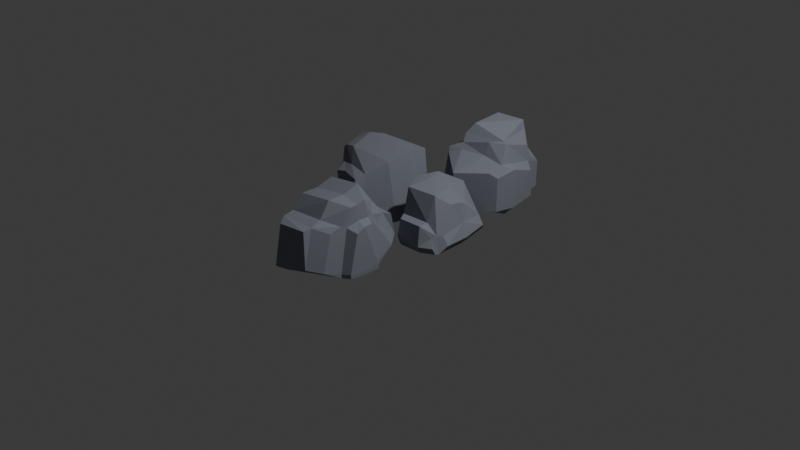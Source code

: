 # Source: rocks_plain.blend  (saved by Blender 4.2.66; exported with 4.5.12 LTS)
import bpy
from mathutils import Matrix  # noqa: F401  (used for matrix-valued properties, if any)

bpy.ops.wm.read_factory_settings(use_empty=True)
scene = bpy.context.scene
scene.name = 'Scene'

# ---- collections
col_collection = bpy.data.collections.new('Collection'); scene.collection.children.link(col_collection)

# ---- materials (node trees are filled in below, after node groups)
mat_rock = bpy.data.materials.new('Rock')
mat_rock.alpha_threshold = 0.0
mat_rock.diffuse_color = (0.2442, 0.2583, 0.3032, 1.0)
mat_rock.roughness = 0.5
mat_rock_001 = bpy.data.materials.new('Rock.001')
mat_rock_001.alpha_threshold = 0.0
mat_rock_001.diffuse_color = (0.2442, 0.2583, 0.3032, 1.0)
mat_rock_001.roughness = 0.5
mat_rock_002 = bpy.data.materials.new('Rock.002')
mat_rock_002.alpha_threshold = 0.0
mat_rock_002.diffuse_color = (0.2442, 0.2583, 0.3032, 1.0)
mat_rock_002.roughness = 0.5
mat_rock_003 = bpy.data.materials.new('Rock.003')
mat_rock_003.alpha_threshold = 0.0
mat_rock_003.diffuse_color = (0.2442, 0.2583, 0.3032, 1.0)
mat_rock_003.roughness = 0.5

# ---- material node trees

# ---- world
world_world = bpy.data.worlds.new('World'); scene.world = world_world
world_world.use_nodes = True; world_world.node_tree.nodes.clear()
_N = world_world.node_tree.nodes; _L = world_world.node_tree.links
n0 = _N.new('ShaderNodeOutputWorld'); n0.name = 'World Output'; n0.location = (300, 300)
n1 = _N.new('ShaderNodeBackground'); n1.name = 'Background'; n1.location = (10, 300)
n1.inputs[0].default_value = (0.05088, 0.05088, 0.05088, 1.0)
_L.new(n1.outputs[0], n0.inputs[0])
n0.is_active_output = True
world_world.color = (0.05088, 0.05088, 0.05088)
world_world.sun_shadow_jitter_overblur = 0.0

# ---- cameras
cam_camera = bpy.data.cameras.new('Camera')
cam_camera.clip_end = 100.0
cam_camera.ortho_scale = 7.314

# ---- lights
light_light = bpy.data.lights.new('Light', 'POINT')
light_light.energy = 1000.0
light_light.shadow_soft_size = 0.1

# ---- meshes
me_cube_022 = bpy.data.meshes.new('Cube.022')
me_cube_022.from_pydata([(-0.3028, 0.5729, -0.2057), (0.185, 0.4199, -0.1485), (-0.3082, 0.4667, 0.1629), (0.1503, 0.2555, 0.1272), (0.08352, 0.5549, -0.1027), (0.0625, 0.4179, 0.1549), (0.07999, 0.5098, 0.1231), (-0.238, 0.5411, 0.1065), (-0.2639, 0.6253, -0.1568), (-0.2963, 0.4752, -0.2705), (0.01039, 0.4204, -0.2098), (0.224, 0.2183, -0.2171), (0.1729, 0.08859, 0.4381), (-0.3972, 0.1805, 0.4536), (-0.01156, 0.1721, 0.5105), (-0.4286, 0.2875, -0.2317), (0.224, 0.2183, -0.2585), (0.005197, 0.2852, -0.2508), (-0.4286, 0.2875, -0.2731), (0.1637, 0.1908, 0.2462), (-0.3528, 0.3381, 0.2101), (0.02189, 0.3127, 0.3059), (-0.3028, -0.5729, -0.2057), (0.185, -0.4199, -0.1485), (-0.3227, -0.4615, 0.2787), (0.1526, -0.3047, 0.2042), (0.08352, -0.5549, -0.1027), (0.05083, -0.4433, 0.277), (0.06165, -0.5415, 0.277), (-0.2571, -0.5547, 0.2529), (-0.2639, -0.6253, -0.1568), (-0.2963, -0.4752, -0.2705), (0.01039, -0.4204, -0.2098), (0.2121, -0.2356, -0.2103), (0.1747, -0.07699, 0.4056), (-0.3933, -0.1821, 0.3989), (-0.00704, -0.1821, 0.4521), (-0.4286, -0.2875, -0.2317), (0.2121, -0.2356, -0.2517), (0.005197, -0.2852, -0.2508), (-0.4286, -0.2875, -0.2731), (0.1637, -0.1908, 0.2462), (-0.358, -0.3218, 0.2801), (0.02189, -0.3127, 0.3059), (0.1747, -7.638e-09, 0.4056), (-0.3933, 1.719e-08, 0.3989), (-0.00704, 3.077e-10, 0.4521), (-0.4286, 1.873e-08, -0.2317), (0.224, -9.793e-09, -0.2585), (0.005197, -2.272e-10, -0.2508), (-0.4286, 1.873e-08, -0.2731), (0.1749, -0.1291, 0.2165), (0.1869, -8.169e-09, 0.2522), (0.1874, 0.1254, 0.2524), (-0.4395, 0.2146, 0.235), (-0.4324, -0.2025, 0.2769), (-0.4336, 2.006e-08, 0.256), (0.3041, 0.1468, -0.2078), (0.3041, 0.1468, -0.2492), (0.2963, -1.543e-08, -0.2171), (0.2963, -1.543e-08, -0.2585), (0.2887, -0.1861, -0.2078), (0.2887, -0.1861, -0.2492), (0.2709, -0.08117, 0.1743), (0.2705, 0.007305, 0.2149), (0.2562, 0.1082, 0.2101)], [], [(10, 4, 1), (11, 1, 3, 19, 53), (21, 5, 2, 20), (2, 5, 6, 7), (3, 1, 4, 5), (13, 20, 54), (9, 0, 4, 10), (6, 4, 8, 7), (4, 0, 8), (0, 2, 7, 8), (5, 4, 6), (10, 1, 16, 17), (9, 20, 2, 0), (15, 9, 18), (1, 11, 16), (19, 3, 5, 21), (12, 19, 21, 14), (14, 21, 20, 13), (18, 9, 10, 17), (15, 18, 50, 47), (12, 14, 46, 44), (14, 13, 45, 46), (51, 33, 61, 63), (17, 16, 48, 49), (13, 54, 56, 45), (11, 53, 65, 57), (18, 17, 49, 50), (32, 23, 26), (33, 51, 41, 25, 23), (43, 42, 24, 27), (24, 29, 28, 27), (25, 27, 26, 23), (35, 55, 42), (31, 32, 26, 22), (28, 29, 30, 26), (26, 30, 22), (22, 30, 29, 24), (27, 28, 26), (32, 39, 38, 23), (31, 22, 24, 42), (37, 40, 31), (23, 38, 33), (41, 43, 27, 25), (34, 36, 43, 41), (36, 35, 42, 43), (40, 39, 32, 31), (37, 47, 50, 40), (34, 44, 46, 36), (36, 46, 45, 35), (48, 16, 58, 60), (39, 49, 48, 38), (35, 45, 56, 55), (52, 51, 63, 64), (40, 50, 49, 39), (41, 51, 34), (53, 19, 12), (52, 53, 12, 44), (51, 52, 44, 34), (55, 56, 47, 37), (56, 54, 15, 47), (42, 55, 37, 31), (54, 20, 9, 15), (58, 57, 59, 60), (57, 65, 64, 59), (62, 60, 59, 61), (61, 59, 64, 63), (16, 11, 57, 58), (53, 52, 64, 65), (33, 38, 62, 61), (38, 48, 60, 62)])
me_cube_022.materials.append(mat_rock)
me_cube_022.use_remesh_preserve_volume = False
me_cube_022.use_remesh_preserve_attributes = False
me_cube_022.use_mirror_vertex_groups = False
me_cube_022.update()
me_cube_026 = bpy.data.meshes.new('Cube.026')
me_cube_026.from_pydata([(-0.2223, -0.4656, 0.1873), (0.1083, -0.2805, 0.006806), (-0.2441, -0.2642, 0.5255), (0.127, -0.2833, 0.4501), (0.03099, -0.2929, 0.00705), (0.05873, -0.2836, 0.487), (-0.2574, -0.2866, 0.007107), (-0.3307, -0.271, 0.006964), (0.3237, -0.1352, 0.6128), (-0.3998, -0.2216, 0.6535), (0.1999, -0.1911, 0.6464), (-0.49, -0.2082, 0.006411), (0.2066, -0.1757, 0.4933), (-0.3077, -0.2265, 0.5516), (0.0704, -0.221, 0.5288), (0.1728, -0.261, 0.006678), (0.1804, -0.2623, 0.4037), (0.2476, -0.183, 0.4577), (0.3623, -0.1301, 0.5779), (0.3352, -0.09359, 0.00615), (-0.5285, -0.01392, 0.00591), (-0.3444, 0.6566, 0.005868), (0.1138, 0.5066, 0.005868), (-0.415, -0.01012, 0.6815), (-0.304, 0.6339, 0.5243), (0.133, 0.5061, 0.4492), (-0.03532, 0.5371, 0.005868), (-0.005744, 0.5154, 0.4858), (-0.3184, 0.6663, 0.005868), (-0.3506, 0.5834, 0.005868), (0.1965, 0.005386, 0.7137), (0.3305, 0.008706, 0.6646), (0.2901, 0.2438, 0.6124), (-0.4105, 0.2906, 0.6529), (0.1451, 0.2792, 0.6459), (-0.4998, 0.2592, 0.005868), (0.3469, 0.009091, 0.6424), (-0.4118, -0.01001, 0.7004), (0.2246, 0.3163, 0.4927), (-0.3255, 0.5168, 0.5506), (0.0103, 0.4172, 0.5278), (0.1841, 0.4546, 0.005868), (0.1916, 0.4556, 0.4029), (0.2681, 0.3129, 0.4572), (0.3286, 0.2511, 0.5775), (0.3245, 0.1836, 0.005868), (0.3458, 0.008178, 0.005868), (0.3836, 0.00993, 0.5807), (0.1191, -0.2821, 0.2639), (-0.2497, -0.2736, 0.2381), (0.04708, -0.2875, 0.2854), (0.1772, -0.2618, 0.1876), (-0.314, -0.4538, 0.006964), (0.03099, -0.4757, 0.00705), (0.1083, -0.4633, 0.006806), (-0.2574, -0.4694, 0.007107), (0.1528, -0.4438, 0.006678), (0.1191, -0.4649, 0.2194), (0.04708, -0.4703, 0.2409), (0.1572, -0.4446, 0.143)], [], [(8, 18, 47, 36), (14, 13, 2, 5), (7, 52, 0, 49), (9, 11, 7, 13), (57, 58, 53, 54), (10, 30, 37, 9), (49, 2, 13, 7), (31, 8, 36), (23, 20, 11, 9), (12, 14, 5, 3), (9, 37, 23), (8, 31, 30, 10), (8, 10, 14, 12), (10, 9, 13, 14), (6, 55, 52, 7), (19, 46, 47, 18), (19, 18, 17, 16, 51, 15), (3, 16, 17, 12), (12, 17, 18, 8), (48, 51, 16, 3), (7, 11, 20, 46, 19, 15, 1, 4, 6), (32, 36, 47, 44), (40, 27, 24, 39), (25, 22, 26, 27), (33, 39, 29, 35), (21, 24, 28), (34, 33, 37, 30), (29, 39, 24, 21), (31, 36, 32), (23, 33, 35, 20), (38, 25, 27, 40), (33, 23, 37), (32, 34, 30, 31), (32, 38, 40, 34), (34, 40, 39, 33), (27, 26, 28, 24), (45, 44, 47, 46), (45, 41, 42, 43, 44), (25, 38, 43, 42), (38, 32, 44, 43), (22, 25, 42, 41), (29, 21, 28, 26, 22, 41, 45, 46, 20, 35), (15, 56, 54, 1), (5, 2, 49, 50), (3, 5, 50, 48), (51, 59, 56, 15), (58, 0, 55, 53), (54, 56, 59, 57), (52, 55, 0), (48, 57, 59, 51), (4, 53, 55, 6), (1, 54, 53, 4), (49, 0, 58, 50), (50, 58, 57, 48)])
me_cube_026.materials.append(mat_rock_001)
me_cube_026.use_remesh_preserve_volume = False
me_cube_026.use_remesh_preserve_attributes = False
me_cube_026.use_mirror_vertex_groups = False
me_cube_026.update()
me_cube_030 = bpy.data.meshes.new('Cube.030')
me_cube_030.from_pydata([(-0.2999, -0.2462, 0.4417), (0.1812, -0.1548, 0.4246), (-0.38, 0.2487, 0.452), (0.1231, 0.2324, 0.2978), (0.09095, -0.09385, 0.4203), (0.02987, 0.2984, 0.4353), (0.004376, 0.2974, 0.5308), (-0.2906, 0.2348, 0.546), (-0.2437, -0.1697, 0.5467), (-0.2908, -0.2938, 0.3549), (0.01623, -0.2386, 0.427), (0.2355, -0.1523, 0.2348), (0.1194, 0.4274, 0.0636), (-0.4432, 0.3493, 0.1689), (-0.06733, 0.453, 0.1671), (-0.413, -0.2767, 0.295), (0.2195, -0.2662, 0.2438), (0.01415, -0.291, 0.2933), (-0.4129, -0.3703, 0.2964), (0.129, 0.2717, 0.1826), (-0.3932, 0.2408, 0.3124), (-0.01995, 0.3161, 0.3025), (0.1198, 0.4248, -0.2272), (-0.5321, 0.3433, -0.2272), (-0.06654, 0.447, -0.2272), (-0.484, -0.2861, -0.2272), (0.2561, -0.2266, -0.3027), (0.03819, -0.2478, -0.3027), (-0.4786, -0.3271, -0.3027), (0.1443, 0.2418, 0.1219), (0.152, 0.2745, -0.2272), (-0.4834, 0.224, 0.1933), (-0.5532, 0.1965, -0.2272), (0.3224, -0.1761, -0.2272), (0.3128, -0.1618, 0.1928), (0.2506, 0.1644, 0.0697), (0.2452, 0.2017, -0.2272), (-0.0962, -0.6453, -0.2272), (0.2068, -0.4282, -0.2272), (-0.4782, -0.4141, -0.2272), (-0.09744, -0.636, 0.1678), (0.193, -0.4153, 0.1874), (-0.3898, -0.4047, 0.24), (0.273, -0.3777, -0.2272), (0.2634, -0.3634, 0.1364), (-0.2633, -0.3425, 0.2953), (-0.5231, 0.3453, -0.2272), (0.2321, -0.1884, -0.2272), (0.02128, -0.2171, -0.2272)], [], [(29, 11, 34, 35), (10, 1, 4), (11, 29, 19, 3, 1), (21, 20, 2, 5), (2, 7, 6, 5), (3, 5, 4, 1), (13, 31, 20), (9, 10, 4, 0), (6, 7, 8, 4), (4, 8, 0), (0, 8, 7, 2), (5, 6, 4), (10, 17, 16, 1), (9, 0, 2, 20), (15, 18, 9), (1, 16, 11), (19, 21, 5, 3), (12, 14, 21, 19), (14, 13, 20, 21), (18, 45, 9), (15, 25, 28, 18), (12, 22, 24, 14), (14, 24, 46, 23, 13), (34, 16, 41, 44), (13, 23, 32, 31), (30, 29, 35, 36), (17, 45, 18, 42, 40), (19, 29, 12), (29, 30, 22, 12), (31, 32, 25, 15), (20, 31, 15, 9), (34, 33, 36, 35), (25, 32, 23, 46, 30, 48), (11, 16, 34), (33, 34, 44, 43), (40, 37, 38, 41), (42, 39, 37, 40), (41, 38, 43, 44), (27, 26, 38, 37), (26, 33, 43, 38), (16, 17, 40, 41), (18, 28, 39, 42), (28, 27, 37, 39), (9, 45, 17, 10), (30, 46, 24, 22), (33, 26, 47), (47, 36, 33), (47, 26, 27, 48), (48, 27, 28, 25), (48, 30, 36, 47)])
me_cube_030.materials.append(mat_rock_002)
me_cube_030.use_remesh_preserve_volume = False
me_cube_030.use_remesh_preserve_attributes = False
me_cube_030.use_mirror_vertex_groups = False
me_cube_030.update()
me_cube_024 = bpy.data.meshes.new('Cube.024')
me_cube_024.from_pydata([(-0.1735, -0.3496, 0.006286), (-0.176, -0.2387, 0.5508), (0.1949, -0.1015, 0.4666), (0.1264, -0.1829, 0.5349), (0.1528, -0.3952, 0.01328), (0.2871, -0.3285, 0.01704), (0.248, -0.2745, 0.1858), (-0.1875, -0.2898, 0.2783), (0.1276, -0.2813, 0.2851), (0.3036, -0.2981, 0.01756), (-0.1188, -0.3904, -0.001943), (0.2304, -0.06194, 0.4421), (0.2867, -0.2262, 0.1836), (0.3405, -0.2131, 0.08836), (-0.3227, -0.05279, 0.004954), (-0.2757, -0.02736, 0.565), (0.2021, 0.03382, 0.485), (-0.2761, 0.3365, 0.005406), (-0.2433, 0.2321, 0.5502), (0.1646, 0.194, 0.3953), (0.1257, 0.02155, 0.5699), (0.06115, 0.2757, 0.5343), (-0.1061, -0.01642, 0.5895), (0.01857, 0.4839, 0.01213), (0.1672, 0.4636, 0.01601), (0.1062, 0.01752, -0.05511), (-0.194, -0.0317, -0.06324), (0.287, 0.04718, 0.01796), (0.1473, 0.4001, 0.185), (-0.2902, 0.335, 0.3048), (0.01111, 0.4276, 0.3115), (-0.3162, -0.05139, 0.3107), (0.1925, 0.44, 0.0166), (-0.2373, 0.3926, -0.00296), (0.2464, 0.041, 0.4355), (0.2104, 0.1644, 0.3694), (0.1994, 0.3667, 0.1829), (0.2888, 0.04768, 0.2367), (0.3329, 0.05469, 0.08984), (0.2546, 0.3712, 0.08762), (-0.1188, -0.4261, 0.06997), (-0.1735, -0.3853, 0.0782), (-0.1308, -0.3868, 0.2713), (0.1528, -0.4309, 0.08519), (0.2871, -0.3642, 0.08895), (0.1316, -0.3888, 0.283), (0.2225, -0.323, 0.1662)], [], [(9, 27, 38, 13), (6, 9, 13, 12), (6, 12, 11, 2), (2, 16, 20, 3), (6, 2, 3, 8), (15, 1, 22), (4, 5, 44, 43), (14, 26, 10, 0), (5, 9, 6), (0, 7, 31, 14), (8, 3, 1, 7), (0, 10, 40, 41), (27, 9, 5, 4, 25), (7, 0, 41, 42), (3, 20, 22, 1), (37, 12, 13, 38), (37, 34, 11, 12), (15, 18, 29, 31), (16, 2, 11, 34), (32, 39, 38, 27), (28, 36, 39, 32), (36, 28, 19, 35), (19, 21, 20, 16), (28, 30, 21, 19), (15, 22, 18), (30, 23, 33, 29), (14, 17, 33, 26), (24, 28, 32), (17, 14, 31, 29), (30, 29, 18, 21), (29, 33, 17), (27, 25, 23, 24, 32), (28, 24, 23, 30), (21, 18, 22, 20), (37, 38, 39, 36), (37, 36, 35, 34), (16, 34, 35, 19), (45, 42, 40, 43), (42, 41, 40), (46, 45, 43, 44), (5, 6, 46, 44), (6, 8, 45, 46), (8, 7, 42, 45), (10, 4, 43, 40), (7, 1, 15, 31), (26, 33, 23, 25), (10, 26, 25, 4)])
me_cube_024.materials.append(mat_rock_003)
me_cube_024.use_remesh_preserve_volume = False
me_cube_024.use_remesh_preserve_attributes = False
me_cube_024.use_mirror_vertex_groups = False
me_cube_024.update()

# ---- objects
ob_light = bpy.data.objects.new('Light', light_light)
ob_camera = bpy.data.objects.new('Camera', cam_camera)
ob_rock_4 = bpy.data.objects.new('Rock_4', me_cube_022)
ob_rock_6 = bpy.data.objects.new('Rock_6', me_cube_026)
ob_rock_7 = bpy.data.objects.new('Rock_7', me_cube_030)
ob_rock_5 = bpy.data.objects.new('Rock_5', me_cube_024)

# ---- transforms, parenting, visibility, modifiers, constraints
ob_light.location = (4.076, 1.005, 5.904)
ob_light.rotation_euler = (0.6503, 0.05522, 1.866)
ob_light.lock_rotations_4d = False
ob_light.empty_display_type = 'ARROWS'
ob_light.color = (0.0, 0.0, 0.0, 0.0)
ob_light.lineart.crease_threshold = 0.0
ob_camera.location = (7.359, -6.926, 4.958)
ob_camera.rotation_euler = (1.109, 0.0, 0.8149)
ob_camera.lock_rotations_4d = False
ob_camera.empty_display_type = 'ARROWS'
ob_camera.color = (0.0, 0.0, 0.0, 0.0)
ob_camera.display_type = 'WIRE'
ob_camera.lineart.crease_threshold = 0.0
ob_rock_4.location = (0.2512, -0.9307, 0.1959)
ob_rock_4.lineart.crease_threshold = 0.0
ob_rock_6.location = (-0.5222, 0.2632, -0.05003)
ob_rock_6.rotation_euler = (0.0, -0.0, -3.167)
ob_rock_6.lineart.crease_threshold = 0.0
ob_rock_7.location = (0.3094, 1.19, 0.2373)
ob_rock_7.lineart.crease_threshold = 0.0
ob_rock_5.location = (0.5109, 0.04743, -0.02187)
ob_rock_5.lineart.crease_threshold = 0.0

# ---- collection membership
col_collection.objects.link(ob_light)
col_collection.objects.link(ob_camera)
col_collection.objects.link(ob_rock_4)
col_collection.objects.link(ob_rock_6)
col_collection.objects.link(ob_rock_7)
col_collection.objects.link(ob_rock_5)

# ---- scene / render settings (as saved in the file)
scene.camera = ob_camera
scene.frame_start = 1; scene.frame_end = 250; scene.frame_set(1)
scene.render.engine = 'BLENDER_EEVEE_NEXT'
bpy.context.view_layer.update()
